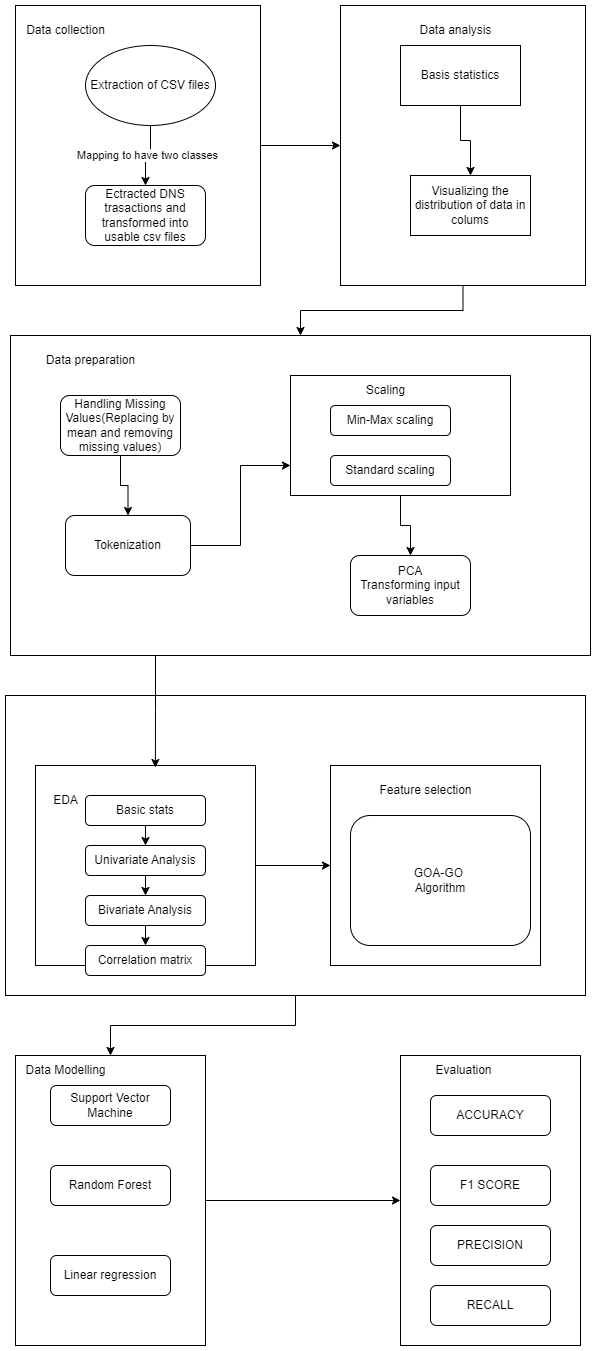

The diagram above was exported from draw.io. Its source (the exported page's mxGraphModel, read from the mxfile embedded in the PNG):
<mxGraphModel dx="1120" dy="1526" grid="1" gridSize="10" guides="1" tooltips="1" connect="1" arrows="1" fold="1" page="1" pageScale="1" pageWidth="1700" pageHeight="1100" math="0" shadow="0">
  <root>
    <mxCell id="0" />
    <mxCell id="1" parent="0" />
    <mxCell id="as-eJuDKFGB-yUQzZdi8-20" value="" style="edgeStyle=orthogonalEdgeStyle;rounded=0;orthogonalLoop=1;jettySize=auto;html=1;" parent="1" source="as-eJuDKFGB-yUQzZdi8-4" target="as-eJuDKFGB-yUQzZdi8-19" edge="1">
      <mxGeometry relative="1" as="geometry" />
    </mxCell>
    <mxCell id="as-eJuDKFGB-yUQzZdi8-4" value="" style="whiteSpace=wrap;html=1;" parent="1" vertex="1">
      <mxGeometry x="345" y="-450" width="245" height="280" as="geometry" />
    </mxCell>
    <mxCell id="as-eJuDKFGB-yUQzZdi8-13" value="Mapping to have two classes" style="edgeStyle=orthogonalEdgeStyle;rounded=0;orthogonalLoop=1;jettySize=auto;html=1;entryX=0.5;entryY=0;entryDx=0;entryDy=0;" parent="1" source="as-eJuDKFGB-yUQzZdi8-5" target="as-eJuDKFGB-yUQzZdi8-8" edge="1">
      <mxGeometry x="0.0154" relative="1" as="geometry">
        <mxPoint as="offset" />
      </mxGeometry>
    </mxCell>
    <mxCell id="as-eJuDKFGB-yUQzZdi8-5" value="Extraction of CSV files" style="ellipse;whiteSpace=wrap;html=1;" parent="1" vertex="1">
      <mxGeometry x="415" y="-410" width="130" height="80" as="geometry" />
    </mxCell>
    <mxCell id="as-eJuDKFGB-yUQzZdi8-8" value="Ectracted DNS trasactions and transformed into usable csv files" style="rounded=1;whiteSpace=wrap;html=1;" parent="1" vertex="1">
      <mxGeometry x="415" y="-270" width="120" height="60" as="geometry" />
    </mxCell>
    <mxCell id="as-eJuDKFGB-yUQzZdi8-9" style="edgeStyle=orthogonalEdgeStyle;rounded=0;orthogonalLoop=1;jettySize=auto;html=1;exitX=0.5;exitY=1;exitDx=0;exitDy=0;" parent="1" source="as-eJuDKFGB-yUQzZdi8-8" target="as-eJuDKFGB-yUQzZdi8-8" edge="1">
      <mxGeometry relative="1" as="geometry" />
    </mxCell>
    <mxCell id="as-eJuDKFGB-yUQzZdi8-11" value="Data collection" style="text;html=1;align=center;verticalAlign=middle;resizable=0;points=[];autosize=1;strokeColor=none;fillColor=none;" parent="1" vertex="1">
      <mxGeometry x="345" y="-440" width="100" height="30" as="geometry" />
    </mxCell>
    <mxCell id="as-eJuDKFGB-yUQzZdi8-14" style="edgeStyle=orthogonalEdgeStyle;rounded=0;orthogonalLoop=1;jettySize=auto;html=1;exitX=0.5;exitY=1;exitDx=0;exitDy=0;" parent="1" source="as-eJuDKFGB-yUQzZdi8-4" target="as-eJuDKFGB-yUQzZdi8-4" edge="1">
      <mxGeometry relative="1" as="geometry" />
    </mxCell>
    <mxCell id="as-eJuDKFGB-yUQzZdi8-31" value="" style="edgeStyle=orthogonalEdgeStyle;rounded=0;orthogonalLoop=1;jettySize=auto;html=1;" parent="1" source="as-eJuDKFGB-yUQzZdi8-19" target="as-eJuDKFGB-yUQzZdi8-30" edge="1">
      <mxGeometry relative="1" as="geometry" />
    </mxCell>
    <mxCell id="as-eJuDKFGB-yUQzZdi8-19" value="" style="whiteSpace=wrap;html=1;" parent="1" vertex="1">
      <mxGeometry x="670" y="-450" width="245" height="280" as="geometry" />
    </mxCell>
    <mxCell id="as-eJuDKFGB-yUQzZdi8-23" style="edgeStyle=orthogonalEdgeStyle;rounded=0;orthogonalLoop=1;jettySize=auto;html=1;exitX=0.5;exitY=1;exitDx=0;exitDy=0;entryX=0.5;entryY=0;entryDx=0;entryDy=0;" parent="1" source="as-eJuDKFGB-yUQzZdi8-21" target="as-eJuDKFGB-yUQzZdi8-22" edge="1">
      <mxGeometry relative="1" as="geometry" />
    </mxCell>
    <mxCell id="as-eJuDKFGB-yUQzZdi8-21" value="Basis statistics" style="whiteSpace=wrap;html=1;" parent="1" vertex="1">
      <mxGeometry x="730" y="-410" width="120" height="60" as="geometry" />
    </mxCell>
    <mxCell id="as-eJuDKFGB-yUQzZdi8-22" value="Visualizing the distribution of data in colums" style="whiteSpace=wrap;html=1;" parent="1" vertex="1">
      <mxGeometry x="740" y="-280" width="120" height="60" as="geometry" />
    </mxCell>
    <mxCell id="as-eJuDKFGB-yUQzZdi8-25" value="Data analysis" style="text;html=1;align=center;verticalAlign=middle;resizable=0;points=[];autosize=1;strokeColor=none;fillColor=none;" parent="1" vertex="1">
      <mxGeometry x="735" y="-440" width="100" height="30" as="geometry" />
    </mxCell>
    <mxCell id="as-eJuDKFGB-yUQzZdi8-30" value="" style="whiteSpace=wrap;html=1;" parent="1" vertex="1">
      <mxGeometry x="340" y="-120" width="580" height="320" as="geometry" />
    </mxCell>
    <mxCell id="as-eJuDKFGB-yUQzZdi8-40" value="" style="edgeStyle=orthogonalEdgeStyle;rounded=0;orthogonalLoop=1;jettySize=auto;html=1;" parent="1" source="as-eJuDKFGB-yUQzZdi8-32" target="as-eJuDKFGB-yUQzZdi8-34" edge="1">
      <mxGeometry relative="1" as="geometry" />
    </mxCell>
    <mxCell id="as-eJuDKFGB-yUQzZdi8-32" value="Handling Missing Values(Replacing by mean and removing missing values)" style="rounded=1;whiteSpace=wrap;html=1;" parent="1" vertex="1">
      <mxGeometry x="390" y="-60" width="120" height="60" as="geometry" />
    </mxCell>
    <mxCell id="as-eJuDKFGB-yUQzZdi8-33" value="Data preparation" style="text;html=1;align=center;verticalAlign=middle;resizable=0;points=[];autosize=1;strokeColor=none;fillColor=none;" parent="1" vertex="1">
      <mxGeometry x="365" y="-110" width="110" height="30" as="geometry" />
    </mxCell>
    <mxCell id="as-eJuDKFGB-yUQzZdi8-41" style="edgeStyle=orthogonalEdgeStyle;rounded=0;orthogonalLoop=1;jettySize=auto;html=1;exitX=1;exitY=0.5;exitDx=0;exitDy=0;entryX=0;entryY=0.75;entryDx=0;entryDy=0;" parent="1" source="as-eJuDKFGB-yUQzZdi8-34" target="as-eJuDKFGB-yUQzZdi8-35" edge="1">
      <mxGeometry relative="1" as="geometry" />
    </mxCell>
    <mxCell id="as-eJuDKFGB-yUQzZdi8-34" value="Tokenization" style="rounded=1;whiteSpace=wrap;html=1;" parent="1" vertex="1">
      <mxGeometry x="395" y="60" width="125" height="60" as="geometry" />
    </mxCell>
    <mxCell id="as-eJuDKFGB-yUQzZdi8-42" value="" style="edgeStyle=orthogonalEdgeStyle;rounded=0;orthogonalLoop=1;jettySize=auto;html=1;" parent="1" source="as-eJuDKFGB-yUQzZdi8-35" target="as-eJuDKFGB-yUQzZdi8-39" edge="1">
      <mxGeometry relative="1" as="geometry" />
    </mxCell>
    <mxCell id="as-eJuDKFGB-yUQzZdi8-35" value="" style="whiteSpace=wrap;html=1;" parent="1" vertex="1">
      <mxGeometry x="620" y="-80" width="220" height="120" as="geometry" />
    </mxCell>
    <mxCell id="as-eJuDKFGB-yUQzZdi8-36" value="Min-Max scaling" style="rounded=1;whiteSpace=wrap;html=1;" parent="1" vertex="1">
      <mxGeometry x="660" y="-50" width="120" height="30" as="geometry" />
    </mxCell>
    <mxCell id="as-eJuDKFGB-yUQzZdi8-37" value="Standard scaling" style="rounded=1;whiteSpace=wrap;html=1;" parent="1" vertex="1">
      <mxGeometry x="660" width="120" height="30" as="geometry" />
    </mxCell>
    <mxCell id="as-eJuDKFGB-yUQzZdi8-38" value="Scaling" style="text;html=1;align=center;verticalAlign=middle;resizable=0;points=[];autosize=1;strokeColor=none;fillColor=none;" parent="1" vertex="1">
      <mxGeometry x="685" y="-80" width="60" height="30" as="geometry" />
    </mxCell>
    <mxCell id="as-eJuDKFGB-yUQzZdi8-39" value="PCA&lt;div&gt;Transforming input variables&lt;/div&gt;" style="rounded=1;whiteSpace=wrap;html=1;" parent="1" vertex="1">
      <mxGeometry x="680" y="100" width="120" height="60" as="geometry" />
    </mxCell>
    <mxCell id="as-eJuDKFGB-yUQzZdi8-66" style="edgeStyle=orthogonalEdgeStyle;rounded=0;orthogonalLoop=1;jettySize=auto;html=1;exitX=0.5;exitY=1;exitDx=0;exitDy=0;entryX=0.5;entryY=0;entryDx=0;entryDy=0;" parent="1" source="as-eJuDKFGB-yUQzZdi8-43" target="as-eJuDKFGB-yUQzZdi8-63" edge="1">
      <mxGeometry relative="1" as="geometry" />
    </mxCell>
    <mxCell id="as-eJuDKFGB-yUQzZdi8-43" value="" style="whiteSpace=wrap;html=1;" parent="1" vertex="1">
      <mxGeometry x="335" y="240" width="580" height="300" as="geometry" />
    </mxCell>
    <mxCell id="as-eJuDKFGB-yUQzZdi8-46" style="edgeStyle=orthogonalEdgeStyle;rounded=0;orthogonalLoop=1;jettySize=auto;html=1;exitX=1;exitY=0.5;exitDx=0;exitDy=0;entryX=0;entryY=0.5;entryDx=0;entryDy=0;" parent="1" source="as-eJuDKFGB-yUQzZdi8-44" target="as-eJuDKFGB-yUQzZdi8-45" edge="1">
      <mxGeometry relative="1" as="geometry" />
    </mxCell>
    <mxCell id="as-eJuDKFGB-yUQzZdi8-44" value="" style="whiteSpace=wrap;html=1;" parent="1" vertex="1">
      <mxGeometry x="365" y="310" width="220" height="200" as="geometry" />
    </mxCell>
    <mxCell id="as-eJuDKFGB-yUQzZdi8-45" value="" style="whiteSpace=wrap;html=1;" parent="1" vertex="1">
      <mxGeometry x="660" y="310" width="210" height="200" as="geometry" />
    </mxCell>
    <mxCell id="as-eJuDKFGB-yUQzZdi8-48" style="edgeStyle=orthogonalEdgeStyle;rounded=0;orthogonalLoop=1;jettySize=auto;html=1;exitX=0.25;exitY=1;exitDx=0;exitDy=0;entryX=0.545;entryY=0.01;entryDx=0;entryDy=0;entryPerimeter=0;" parent="1" source="as-eJuDKFGB-yUQzZdi8-30" target="as-eJuDKFGB-yUQzZdi8-44" edge="1">
      <mxGeometry relative="1" as="geometry" />
    </mxCell>
    <mxCell id="as-eJuDKFGB-yUQzZdi8-49" value="EDA" style="text;html=1;align=center;verticalAlign=middle;resizable=0;points=[];autosize=1;strokeColor=none;fillColor=none;" parent="1" vertex="1">
      <mxGeometry x="370" y="330" width="50" height="30" as="geometry" />
    </mxCell>
    <mxCell id="as-eJuDKFGB-yUQzZdi8-54" style="edgeStyle=orthogonalEdgeStyle;rounded=0;orthogonalLoop=1;jettySize=auto;html=1;exitX=0.5;exitY=1;exitDx=0;exitDy=0;entryX=0.5;entryY=0;entryDx=0;entryDy=0;" parent="1" source="as-eJuDKFGB-yUQzZdi8-50" target="as-eJuDKFGB-yUQzZdi8-51" edge="1">
      <mxGeometry relative="1" as="geometry" />
    </mxCell>
    <mxCell id="as-eJuDKFGB-yUQzZdi8-50" value="Basic stats" style="rounded=1;whiteSpace=wrap;html=1;" parent="1" vertex="1">
      <mxGeometry x="415" y="340" width="120" height="30" as="geometry" />
    </mxCell>
    <mxCell id="as-eJuDKFGB-yUQzZdi8-55" style="edgeStyle=orthogonalEdgeStyle;rounded=0;orthogonalLoop=1;jettySize=auto;html=1;exitX=0.5;exitY=1;exitDx=0;exitDy=0;entryX=0.5;entryY=0;entryDx=0;entryDy=0;" parent="1" source="as-eJuDKFGB-yUQzZdi8-51" target="as-eJuDKFGB-yUQzZdi8-52" edge="1">
      <mxGeometry relative="1" as="geometry" />
    </mxCell>
    <mxCell id="as-eJuDKFGB-yUQzZdi8-51" value="Univariate Analysis" style="rounded=1;whiteSpace=wrap;html=1;" parent="1" vertex="1">
      <mxGeometry x="415" y="390" width="120" height="30" as="geometry" />
    </mxCell>
    <mxCell id="as-eJuDKFGB-yUQzZdi8-56" style="edgeStyle=orthogonalEdgeStyle;rounded=0;orthogonalLoop=1;jettySize=auto;html=1;exitX=0.5;exitY=1;exitDx=0;exitDy=0;entryX=0.5;entryY=0;entryDx=0;entryDy=0;" parent="1" source="as-eJuDKFGB-yUQzZdi8-52" target="as-eJuDKFGB-yUQzZdi8-53" edge="1">
      <mxGeometry relative="1" as="geometry" />
    </mxCell>
    <mxCell id="as-eJuDKFGB-yUQzZdi8-52" value="Bivariate Analysis" style="rounded=1;whiteSpace=wrap;html=1;" parent="1" vertex="1">
      <mxGeometry x="415" y="440" width="120" height="30" as="geometry" />
    </mxCell>
    <mxCell id="as-eJuDKFGB-yUQzZdi8-53" value="Correlation matrix" style="rounded=1;whiteSpace=wrap;html=1;" parent="1" vertex="1">
      <mxGeometry x="415" y="490" width="120" height="30" as="geometry" />
    </mxCell>
    <mxCell id="as-eJuDKFGB-yUQzZdi8-58" value="GOA-GO&amp;nbsp;&lt;div&gt;Algorithm&lt;/div&gt;" style="rounded=1;whiteSpace=wrap;html=1;" parent="1" vertex="1">
      <mxGeometry x="680" y="360" width="180" height="130" as="geometry" />
    </mxCell>
    <mxCell id="as-eJuDKFGB-yUQzZdi8-61" value="Feature selection" style="text;html=1;align=center;verticalAlign=middle;resizable=0;points=[];autosize=1;strokeColor=none;fillColor=none;" parent="1" vertex="1">
      <mxGeometry x="695" y="320" width="120" height="30" as="geometry" />
    </mxCell>
    <mxCell id="as-eJuDKFGB-yUQzZdi8-65" style="edgeStyle=orthogonalEdgeStyle;rounded=0;orthogonalLoop=1;jettySize=auto;html=1;exitX=1;exitY=0.5;exitDx=0;exitDy=0;entryX=0;entryY=0.5;entryDx=0;entryDy=0;" parent="1" source="as-eJuDKFGB-yUQzZdi8-63" target="as-eJuDKFGB-yUQzZdi8-64" edge="1">
      <mxGeometry relative="1" as="geometry" />
    </mxCell>
    <mxCell id="as-eJuDKFGB-yUQzZdi8-63" value="" style="whiteSpace=wrap;html=1;" parent="1" vertex="1">
      <mxGeometry x="345" y="600" width="190" height="290" as="geometry" />
    </mxCell>
    <mxCell id="as-eJuDKFGB-yUQzZdi8-64" value="" style="whiteSpace=wrap;html=1;" parent="1" vertex="1">
      <mxGeometry x="730" y="600" width="180" height="290" as="geometry" />
    </mxCell>
    <mxCell id="as-eJuDKFGB-yUQzZdi8-67" value="Data Modelling" style="text;html=1;align=center;verticalAlign=middle;resizable=0;points=[];autosize=1;strokeColor=none;fillColor=none;" parent="1" vertex="1">
      <mxGeometry x="345" y="600" width="100" height="30" as="geometry" />
    </mxCell>
    <mxCell id="as-eJuDKFGB-yUQzZdi8-68" value="Evaluation" style="text;html=1;align=center;verticalAlign=middle;resizable=0;points=[];autosize=1;strokeColor=none;fillColor=none;" parent="1" vertex="1">
      <mxGeometry x="752.5" y="600" width="80" height="30" as="geometry" />
    </mxCell>
    <mxCell id="as-eJuDKFGB-yUQzZdi8-69" value="Support Vector Machine" style="rounded=1;whiteSpace=wrap;html=1;" parent="1" vertex="1">
      <mxGeometry x="380" y="630" width="120" height="40" as="geometry" />
    </mxCell>
    <mxCell id="as-eJuDKFGB-yUQzZdi8-70" value="Random Forest" style="rounded=1;whiteSpace=wrap;html=1;" parent="1" vertex="1">
      <mxGeometry x="380" y="710" width="120" height="40" as="geometry" />
    </mxCell>
    <mxCell id="as-eJuDKFGB-yUQzZdi8-71" value="Linear regression" style="rounded=1;whiteSpace=wrap;html=1;" parent="1" vertex="1">
      <mxGeometry x="380" y="800" width="120" height="40" as="geometry" />
    </mxCell>
    <mxCell id="as-eJuDKFGB-yUQzZdi8-73" value="ACCURACY" style="rounded=1;whiteSpace=wrap;html=1;" parent="1" vertex="1">
      <mxGeometry x="760" y="640" width="120" height="40" as="geometry" />
    </mxCell>
    <mxCell id="as-eJuDKFGB-yUQzZdi8-74" value="F1 SCORE" style="rounded=1;whiteSpace=wrap;html=1;" parent="1" vertex="1">
      <mxGeometry x="760" y="710" width="120" height="40" as="geometry" />
    </mxCell>
    <mxCell id="as-eJuDKFGB-yUQzZdi8-75" value="PRECISION" style="rounded=1;whiteSpace=wrap;html=1;" parent="1" vertex="1">
      <mxGeometry x="760" y="770" width="120" height="40" as="geometry" />
    </mxCell>
    <mxCell id="as-eJuDKFGB-yUQzZdi8-76" value="RECALL" style="rounded=1;whiteSpace=wrap;html=1;" parent="1" vertex="1">
      <mxGeometry x="760" y="830" width="120" height="40" as="geometry" />
    </mxCell>
  </root>
</mxGraphModel>